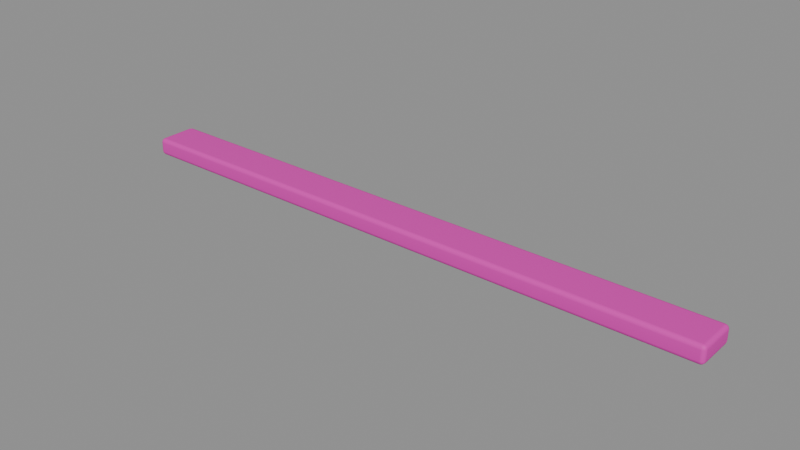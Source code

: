 # Source: platform_board.blend  (saved by Blender 5.2.45; exported with 4.5.12 LTS)
import bpy
from mathutils import Matrix  # noqa: F401  (used for matrix-valued properties, if any)

bpy.ops.wm.read_factory_settings(use_empty=True)
scene = bpy.context.scene
scene.name = '前方平台-酒红横向整板'

# ---- collections
col_sea_scene_sbr_platform_board = bpy.data.collections.new('SEA-SCENE-SBR-PLATFORM-BOARD'); scene.collection.children.link(col_sea_scene_sbr_platform_board)

# ---- images (referenced by path relative to the original .blend; pixels are not part of the script)
import os
ASSET_DIR = os.environ.get("B2B_ASSET_DIR", "")  # directory of the original .blend (textures are referenced by path, not embedded)
HERE = os.path.dirname(os.path.abspath(__file__))  # packed textures are extracted next to this script under _unpacked/

def load_image(name, relpath, width, height, colorspace="sRGB"):
    """Load a texture the original file referenced (path relative to the .blend, or extracted next to this script)."""
    p = next((c for c in (os.path.join(HERE, relpath), os.path.join(ASSET_DIR, relpath)) if relpath and os.path.exists(c)), "")
    if p:
        img = bpy.data.images.load(p, check_existing=True)
        img.name = name
    else:  # same state as the original file: an image datablock whose file is absent (Cycles renders it pink)
        img = bpy.data.images.new(name, width, height)
        img.source = "FILE"
        img.filepath = "//" + (relpath or name)
    img.colorspace_settings.name = colorspace
    return img
img_sea_cozy_8x8_512_png = load_image('sea_cozy_8x8_512.png', 'sea_cozy_8x8_512.png', 1024, 1024, 'sRGB')

# ---- materials (node trees are filled in below, after node groups)
mat_sea_matte = bpy.data.materials.new('SEA_Matte')

# ---- material node trees
mat_sea_matte.use_nodes = True; mat_sea_matte.node_tree.nodes.clear()
_N = mat_sea_matte.node_tree.nodes; _L = mat_sea_matte.node_tree.links
n0 = _N.new('ShaderNodeUVMap'); n0.name = 'UV Map'; n0.location = (0, 0)
n0.width = 160
n0.uv_map = 'PaletteUV'
n1 = _N.new('ShaderNodeTexImage'); n1.name = 'Image Texture'; n1.location = (0, 0)
n1.image = img_sea_cozy_8x8_512_png
n1.interpolation = 'Closest'
n2 = _N.new('ShaderNodeBsdfPrincipled'); n2.name = 'Principled BSDF'; n2.location = (0, 0)
n2.inputs[2].default_value = 0.62
n2.inputs[10].default_value = 0.005
n2.inputs[13].default_value = 0.25
n3 = _N.new('ShaderNodeOutputMaterial'); n3.name = 'Material Output'; n3.location = (0, 0)
n4 = _N.new('ShaderNodeHueSaturation'); n4.name = 'Hue/Saturation/Value'; n4.location = (0, 0)
n4.width = 160
n5 = _N.new('ShaderNodeSeparateXYZ'); n5.name = 'Separate XYZ'; n5.location = (0, 0)
n6 = _N.new('ShaderNodeMath'); n6.name = 'Math'; n6.location = (0, 0)
n6.operation = 'MULTIPLY'
n6.inputs[1].default_value = 8.0
n7 = _N.new('ShaderNodeMath'); n7.name = 'Math.001'; n7.location = (0, 0)
n7.operation = 'FLOOR'
n8 = _N.new('ShaderNodeMath'); n8.name = 'Math.002'; n8.location = (0, 0)
n8.operation = 'COMPARE'
n8.inputs[1].default_value = 5.0
n8.inputs[2].default_value = 0.01
n9 = _N.new('ShaderNodeMath'); n9.name = 'Math.003'; n9.location = (0, 0)
n9.operation = 'MULTIPLY'
n9.inputs[1].default_value = 8.0
n10 = _N.new('ShaderNodeMath'); n10.name = 'Math.004'; n10.location = (0, 0)
n10.operation = 'FLOOR'
n11 = _N.new('ShaderNodeMath'); n11.name = 'Math.005'; n11.location = (0, 0)
n11.operation = 'COMPARE'
n11.inputs[1].default_value = 5.0
n11.inputs[2].default_value = 0.01
n12 = _N.new('ShaderNodeMath'); n12.name = 'Math.006'; n12.location = (0, 0)
n12.operation = 'MULTIPLY'
n13 = _N.new('ShaderNodeMath'); n13.name = 'Math.007'; n13.location = (0, 0)
n13.operation = 'MULTIPLY_ADD'
n13.inputs[1].default_value = 0.02
n14 = _N.new('ShaderNodeMath'); n14.name = 'Math.008'; n14.location = (0, 0)
n14.operation = 'MULTIPLY_ADD'
n14.inputs[1].default_value = -0.18
n14.inputs[2].default_value = 1.12
n15 = _N.new('ShaderNodeSeparateXYZ'); n15.name = '分离 XYZ'; n15.location = (0, 0)
n16 = _N.new('ShaderNodeMath'); n16.name = '运算'; n16.location = (0, 0)
n16.operation = 'MULTIPLY'
n16.inputs[1].default_value = 8.0
n17 = _N.new('ShaderNodeMath'); n17.name = '运算.001'; n17.location = (0, 0)
n17.operation = 'FLOOR'
n18 = _N.new('ShaderNodeMath'); n18.name = '运算.002'; n18.location = (0, 0)
n18.operation = 'COMPARE'
n18.inputs[1].default_value = 5.0
n18.inputs[2].default_value = 0.01
n19 = _N.new('ShaderNodeMath'); n19.name = '运算.003'; n19.location = (0, 0)
n19.operation = 'MULTIPLY'
n19.inputs[1].default_value = 8.0
n20 = _N.new('ShaderNodeMath'); n20.name = '运算.004'; n20.location = (0, 0)
n20.operation = 'FLOOR'
n21 = _N.new('ShaderNodeMath'); n21.name = '运算.005'; n21.location = (0, 0)
n21.operation = 'COMPARE'
n21.inputs[1].default_value = 2.0
n21.inputs[2].default_value = 0.01
n22 = _N.new('ShaderNodeMath'); n22.name = '运算.006'; n22.location = (0, 0)
n22.operation = 'MULTIPLY'
n23 = _N.new('ShaderNodeHueSaturation'); n23.name = '色相/饱和度/明度'; n23.location = (0, 0)
n23.width = 160
n23.inputs[0].default_value = 0.567
n23.inputs[1].default_value = 0.95
n23.inputs[2].default_value = 0.75
n24 = _N.new('ShaderNodeMixRGB'); n24.name = '混合 (旧版)'; n24.location = (0, 0)
_L.new(n0.outputs[0], n1.inputs[0])
_L.new(n1.outputs[0], n4.inputs[4])
_L.new(n2.outputs[0], n3.inputs[0])
_L.new(n0.outputs[0], n5.inputs[0])
_L.new(n5.outputs[0], n6.inputs[0])
_L.new(n6.outputs[0], n7.inputs[0])
_L.new(n7.outputs[0], n8.inputs[0])
_L.new(n5.outputs[1], n9.inputs[0])
_L.new(n9.outputs[0], n10.inputs[0])
_L.new(n10.outputs[0], n11.inputs[0])
_L.new(n8.outputs[0], n12.inputs[0])
_L.new(n11.outputs[0], n12.inputs[1])
_L.new(n12.outputs[0], n13.inputs[0])
_L.new(n13.outputs[0], n4.inputs[0])
_L.new(n12.outputs[0], n14.inputs[0])
_L.new(n14.outputs[0], n4.inputs[1])
_L.new(n0.outputs[0], n15.inputs[0])
_L.new(n15.outputs[0], n16.inputs[0])
_L.new(n16.outputs[0], n17.inputs[0])
_L.new(n17.outputs[0], n18.inputs[0])
_L.new(n15.outputs[1], n19.inputs[0])
_L.new(n19.outputs[0], n20.inputs[0])
_L.new(n20.outputs[0], n21.inputs[0])
_L.new(n18.outputs[0], n22.inputs[0])
_L.new(n21.outputs[0], n22.inputs[1])
_L.new(n4.outputs[0], n23.inputs[4])
_L.new(n22.outputs[0], n24.inputs[0])
_L.new(n4.outputs[0], n24.inputs[1])
_L.new(n23.outputs[0], n24.inputs[2])
_L.new(n24.outputs[0], n2.inputs[0])
n3.is_active_output = True

# ---- meshes
me_001 = bpy.data.meshes.new('立方体.001')
me_001.from_pydata([(-3.7, -0.209, 1.49e-08), (-3.7, -0.259, 0.05), (-3.75, -0.209, 0.05), (-3.7, -0.234, 0.00668), (-3.725, -0.209, 0.00668), (-3.724, -0.2329, 0.01317), (-3.725, -0.2523, 0.05), (-3.7, -0.2523, 0.02503), (-3.724, -0.2458, 0.02609), (-3.743, -0.209, 0.02503), (-3.743, -0.234, 0.05), (-3.737, -0.2329, 0.02609), (-3.7, -0.259, 0.17), (-3.7, -0.209, 0.22), (-3.75, -0.209, 0.17), (-3.7, -0.2523, 0.195), (-3.725, -0.2523, 0.17), (-3.724, -0.2458, 0.1939), (-3.725, -0.209, 0.2133), (-3.7, -0.234, 0.2133), (-3.724, -0.2329, 0.2068), (-3.743, -0.234, 0.17), (-3.743, -0.209, 0.195), (-3.737, -0.2329, 0.1939), (-3.7, 0.209, 1.49e-08), (-3.75, 0.209, 0.05), (-3.7, 0.259, 0.05), (-3.725, 0.209, 0.00668), (-3.7, 0.234, 0.00668), (-3.724, 0.2329, 0.01317), (-3.743, 0.234, 0.05), (-3.743, 0.209, 0.02503), (-3.737, 0.2329, 0.02609), (-3.7, 0.2523, 0.02503), (-3.725, 0.2523, 0.05), (-3.724, 0.2458, 0.02609), (-3.7, 0.209, 0.22), (-3.7, 0.259, 0.17), (-3.75, 0.209, 0.17), (-3.7, 0.234, 0.2133), (-3.725, 0.209, 0.2133), (-3.724, 0.2329, 0.2068), (-3.725, 0.2523, 0.17), (-3.7, 0.2523, 0.195), (-3.724, 0.2458, 0.1939), (-3.743, 0.209, 0.195), (-3.743, 0.234, 0.17), (-3.737, 0.2329, 0.1939), (3.7, -0.209, 1.49e-08), (3.75, -0.209, 0.05), (3.7, -0.259, 0.05), (3.725, -0.209, 0.00668), (3.7, -0.234, 0.00668), (3.724, -0.2329, 0.01317), (3.743, -0.234, 0.05), (3.743, -0.209, 0.02503), (3.737, -0.2329, 0.02609), (3.7, -0.2523, 0.02503), (3.725, -0.2523, 0.05), (3.724, -0.2458, 0.02609), (3.7, -0.209, 0.22), (3.7, -0.259, 0.17), (3.75, -0.209, 0.17), (3.7, -0.234, 0.2133), (3.725, -0.209, 0.2133), (3.724, -0.2329, 0.2068), (3.725, -0.2523, 0.17), (3.7, -0.2523, 0.195), (3.724, -0.2458, 0.1939), (3.743, -0.209, 0.195), (3.743, -0.234, 0.17), (3.737, -0.2329, 0.1939), (3.7, 0.209, 1.49e-08), (3.7, 0.259, 0.05), (3.75, 0.209, 0.05), (3.7, 0.234, 0.00668), (3.725, 0.209, 0.00668), (3.724, 0.2329, 0.01317), (3.725, 0.2523, 0.05), (3.7, 0.2523, 0.02503), (3.724, 0.2458, 0.02609), (3.743, 0.209, 0.02503), (3.743, 0.234, 0.05), (3.737, 0.2329, 0.02609), (3.7, 0.209, 0.22), (3.75, 0.209, 0.17), (3.7, 0.259, 0.17), (3.725, 0.209, 0.2133), (3.7, 0.234, 0.2133), (3.724, 0.2329, 0.2068), (3.743, 0.234, 0.17), (3.743, 0.209, 0.195), (3.737, 0.2329, 0.1939), (3.7, 0.2523, 0.195), (3.725, 0.2523, 0.17), (3.724, 0.2458, 0.1939)], [], [(0, 3, 5, 4), (3, 7, 8, 5), (1, 6, 8, 7), (6, 10, 11, 8), (2, 9, 11, 10), (9, 4, 5, 11), (5, 8, 11), (12, 15, 17, 16), (15, 19, 20, 17), (13, 18, 20, 19), (18, 22, 23, 20), (14, 21, 23, 22), (21, 16, 17, 23), (17, 20, 23), (24, 27, 29, 28), (27, 31, 32, 29), (25, 30, 32, 31), (30, 34, 35, 32), (26, 33, 35, 34), (33, 28, 29, 35), (29, 32, 35), (36, 39, 41, 40), (39, 43, 44, 41), (37, 42, 44, 43), (42, 46, 47, 44), (38, 45, 47, 46), (45, 40, 41, 47), (41, 44, 47), (48, 51, 53, 52), (51, 55, 56, 53), (49, 54, 56, 55), (54, 58, 59, 56), (50, 57, 59, 58), (57, 52, 53, 59), (53, 56, 59), (60, 63, 65, 64), (63, 67, 68, 65), (61, 66, 68, 67), (66, 70, 71, 68), (62, 69, 71, 70), (69, 64, 65, 71), (65, 68, 71), (72, 75, 77, 76), (75, 79, 80, 77), (73, 78, 80, 79), (78, 82, 83, 80), (74, 81, 83, 82), (81, 76, 77, 83), (77, 80, 83), (84, 87, 89, 88), (87, 91, 92, 89), (85, 90, 92, 91), (90, 94, 95, 92), (86, 93, 95, 94), (93, 88, 89, 95), (89, 92, 95), (24, 0, 4, 27), (27, 4, 9, 31), (31, 9, 2, 25), (1, 12, 16, 6), (6, 16, 21, 10), (10, 21, 14, 2), (13, 36, 40, 18), (18, 40, 45, 22), (22, 45, 38, 14), (37, 26, 34, 42), (42, 34, 30, 46), (46, 30, 25, 38), (72, 24, 28, 75), (75, 28, 33, 79), (79, 33, 26, 73), (36, 84, 88, 39), (39, 88, 93, 43), (43, 93, 86, 37), (85, 74, 82, 90), (90, 82, 78, 94), (94, 78, 73, 86), (48, 72, 76, 51), (51, 76, 81, 55), (55, 81, 74, 49), (84, 60, 64, 87), (87, 64, 69, 91), (91, 69, 62, 85), (61, 50, 58, 66), (66, 58, 54, 70), (70, 54, 49, 62), (0, 48, 52, 3), (3, 52, 57, 7), (7, 57, 50, 1), (60, 13, 19, 63), (63, 19, 15, 67), (67, 15, 12, 61), (24, 72, 48, 0), (2, 14, 38, 25), (50, 61, 12, 1), (84, 36, 13, 60), (26, 37, 86, 73), (74, 85, 62, 49)])
me_001.polygons.foreach_set('use_smooth', [True] * 98)
_uv = me_001.uv_layers.new(name='PaletteUV')
_uv.uv.foreach_set('vector', [0.7125, 0.3125, 0.6875, 0.3375, 0.6625, 0.3125, 0.6875, 0.2875, 0.7125, 0.3125, 0.6875, 0.3375, 0.6625, 0.3125, 0.6875, 0.2875, 0.7125, 0.3125, 0.6875, 0.3375, 0.6625, 0.3125, 0.6875, 0.2875, 0.7125, 0.3125, 0.6875, 0.3375, 0.6625, 0.3125, 0.6875, 0.2875, 0.7125, 0.3125, 0.6875, 0.3375, 0.6625, 0.3125, 0.6875, 0.2875, 0.7125, 0.3125, 0.6875, 0.3375, 0.6625, 0.3125, 0.6875, 0.2875, 0.7125, 0.3125, 0.675, 0.3342, 0.675, 0.2908, 0.7125, 0.3125, 0.6875, 0.3375, 0.6625, 0.3125, 0.6875, 0.2875, 0.7125, 0.3125, 0.6875, 0.3375, 0.6625, 0.3125, 0.6875, 0.2875, 0.7125, 0.3125, 0.6875, 0.3375, 0.6625, 0.3125, 0.6875, 0.2875, 0.7125, 0.3125, 0.6875, 0.3375, 0.6625, 0.3125, 0.6875, 0.2875, 0.7125, 0.3125, 0.6875, 0.3375, 0.6625, 0.3125, 0.6875, 0.2875, 0.7125, 0.3125, 0.6875, 0.3375, 0.6625, 0.3125, 0.6875, 0.2875, 0.7125, 0.3125, 0.675, 0.3342, 0.675, 0.2908, 0.7125, 0.3125, 0.6875, 0.3375, 0.6625, 0.3125, 0.6875, 0.2875, 0.7125, 0.3125, 0.6875, 0.3375, 0.6625, 0.3125, 0.6875, 0.2875, 0.7125, 0.3125, 0.6875, 0.3375, 0.6625, 0.3125, 0.6875, 0.2875, 0.7125, 0.3125, 0.6875, 0.3375, 0.6625, 0.3125, 0.6875, 0.2875, 0.7125, 0.3125, 0.6875, 0.3375, 0.6625, 0.3125, 0.6875, 0.2875, 0.7125, 0.3125, 0.6875, 0.3375, 0.6625, 0.3125, 0.6875, 0.2875, 0.7125, 0.3125, 0.675, 0.3342, 0.675, 0.2908, 0.7125, 0.3125, 0.6875, 0.3375, 0.6625, 0.3125, 0.6875, 0.2875, 0.7125, 0.3125, 0.6875, 0.3375, 0.6625, 0.3125, 0.6875, 0.2875, 0.7125, 0.3125, 0.6875, 0.3375, 0.6625, 0.3125, 0.6875, 0.2875, 0.7125, 0.3125, 0.6875, 0.3375, 0.6625, 0.3125, 0.6875, 0.2875, 0.7125, 0.3125, 0.6875, 0.3375, 0.6625, 0.3125, 0.6875, 0.2875, 0.7125, 0.3125, 0.6875, 0.3375, 0.6625, 0.3125, 0.6875, 0.2875, 0.7125, 0.3125, 0.675, 0.3342, 0.675, 0.2908, 0.7125, 0.3125, 0.6875, 0.3375, 0.6625, 0.3125, 0.6875, 0.2875, 0.7125, 0.3125, 0.6875, 0.3375, 0.6625, 0.3125, 0.6875, 0.2875, 0.7125, 0.3125, 0.6875, 0.3375, 0.6625, 0.3125, 0.6875, 0.2875, 0.7125, 0.3125, 0.6875, 0.3375, 0.6625, 0.3125, 0.6875, 0.2875, 0.7125, 0.3125, 0.6875, 0.3375, 0.6625, 0.3125, 0.6875, 0.2875, 0.7125, 0.3125, 0.6875, 0.3375, 0.6625, 0.3125, 0.6875, 0.2875, 0.7125, 0.3125, 0.675, 0.3342, 0.675, 0.2908, 0.7125, 0.3125, 0.6875, 0.3375, 0.6625, 0.3125, 0.6875, 0.2875, 0.7125, 0.3125, 0.6875, 0.3375, 0.6625, 0.3125, 0.6875, 0.2875, 0.7125, 0.3125, 0.6875, 0.3375, 0.6625, 0.3125, 0.6875, 0.2875, 0.7125, 0.3125, 0.6875, 0.3375, 0.6625, 0.3125, 0.6875, 0.2875, 0.7125, 0.3125, 0.6875, 0.3375, 0.6625, 0.3125, 0.6875, 0.2875, 0.7125, 0.3125, 0.6875, 0.3375, 0.6625, 0.3125, 0.6875, 0.2875, 0.7125, 0.3125, 0.675, 0.3342, 0.675, 0.2908, 0.7125, 0.3125, 0.6875, 0.3375, 0.6625, 0.3125, 0.6875, 0.2875, 0.7125, 0.3125, 0.6875, 0.3375, 0.6625, 0.3125, 0.6875, 0.2875, 0.7125, 0.3125, 0.6875, 0.3375, 0.6625, 0.3125, 0.6875, 0.2875, 0.7125, 0.3125, 0.6875, 0.3375, 0.6625, 0.3125, 0.6875, 0.2875, 0.7125, 0.3125, 0.6875, 0.3375, 0.6625, 0.3125, 0.6875, 0.2875, 0.7125, 0.3125, 0.6875, 0.3375, 0.6625, 0.3125, 0.6875, 0.2875, 0.7125, 0.3125, 0.675, 0.3342, 0.675, 0.2908, 0.7125, 0.3125, 0.6875, 0.3375, 0.6625, 0.3125, 0.6875, 0.2875, 0.7125, 0.3125, 0.6875, 0.3375, 0.6625, 0.3125, 0.6875, 0.2875, 0.7125, 0.3125, 0.6875, 0.3375, 0.6625, 0.3125, 0.6875, 0.2875, 0.7125, 0.3125, 0.6875, 0.3375, 0.6625, 0.3125, 0.6875, 0.2875, 0.7125, 0.3125, 0.6875, 0.3375, 0.6625, 0.3125, 0.6875, 0.2875, 0.7125, 0.3125, 0.6875, 0.3375, 0.6625, 0.3125, 0.6875, 0.2875, 0.7125, 0.3125, 0.675, 0.3342, 0.675, 0.2908, 0.7125, 0.3125, 0.6875, 0.3375, 0.6625, 0.3125, 0.6875, 0.2875, 0.7125, 0.3125, 0.6875, 0.3375, 0.6625, 0.3125, 0.6875, 0.2875, 0.7125, 0.3125, 0.6875, 0.3375, 0.6625, 0.3125, 0.6875, 0.2875, 0.7125, 0.3125, 0.6875, 0.3375, 0.6625, 0.3125, 0.6875, 0.2875, 0.7125, 0.3125, 0.6875, 0.3375, 0.6625, 0.3125, 0.6875, 0.2875, 0.7125, 0.3125, 0.6875, 0.3375, 0.6625, 0.3125, 0.6875, 0.2875, 0.7125, 0.3125, 0.6875, 0.3375, 0.6625, 0.3125, 0.6875, 0.2875, 0.7125, 0.3125, 0.6875, 0.3375, 0.6625, 0.3125, 0.6875, 0.2875, 0.7125, 0.3125, 0.6875, 0.3375, 0.6625, 0.3125, 0.6875, 0.2875, 0.7125, 0.3125, 0.6875, 0.3375, 0.6625, 0.3125, 0.6875, 0.2875, 0.7125, 0.3125, 0.6875, 0.3375, 0.6625, 0.3125, 0.6875, 0.2875, 0.7125, 0.3125, 0.6875, 0.3375, 0.6625, 0.3125, 0.6875, 0.2875, 0.7125, 0.3125, 0.6875, 0.3375, 0.6625, 0.3125, 0.6875, 0.2875, 0.7125, 0.3125, 0.6875, 0.3375, 0.6625, 0.3125, 0.6875, 0.2875, 0.7125, 0.3125, 0.6875, 0.3375, 0.6625, 0.3125, 0.6875, 0.2875, 0.7125, 0.3125, 0.6875, 0.3375, 0.6625, 0.3125, 0.6875, 0.2875, 0.7125, 0.3125, 0.6875, 0.3375, 0.6625, 0.3125, 0.6875, 0.2875, 0.7125, 0.3125, 0.6875, 0.3375, 0.6625, 0.3125, 0.6875, 0.2875, 0.7125, 0.3125, 0.6875, 0.3375, 0.6625, 0.3125, 0.6875, 0.2875, 0.7125, 0.3125, 0.6875, 0.3375, 0.6625, 0.3125, 0.6875, 0.2875, 0.7125, 0.3125, 0.6875, 0.3375, 0.6625, 0.3125, 0.6875, 0.2875, 0.7125, 0.3125, 0.6875, 0.3375, 0.6625, 0.3125, 0.6875, 0.2875, 0.7125, 0.3125, 0.6875, 0.3375, 0.6625, 0.3125, 0.6875, 0.2875, 0.7125, 0.3125, 0.6875, 0.3375, 0.6625, 0.3125, 0.6875, 0.2875, 0.7125, 0.3125, 0.6875, 0.3375, 0.6625, 0.3125, 0.6875, 0.2875, 0.7125, 0.3125, 0.6875, 0.3375, 0.6625, 0.3125, 0.6875, 0.2875, 0.7125, 0.3125, 0.6875, 0.3375, 0.6625, 0.3125, 0.6875, 0.2875, 0.7125, 0.3125, 0.6875, 0.3375, 0.6625, 0.3125, 0.6875, 0.2875, 0.7125, 0.3125, 0.6875, 0.3375, 0.6625, 0.3125, 0.6875, 0.2875, 0.7125, 0.3125, 0.6875, 0.3375, 0.6625, 0.3125, 0.6875, 0.2875, 0.7125, 0.3125, 0.6875, 0.3375, 0.6625, 0.3125, 0.6875, 0.2875, 0.7125, 0.3125, 0.6875, 0.3375, 0.6625, 0.3125, 0.6875, 0.2875, 0.7125, 0.3125, 0.6875, 0.3375, 0.6625, 0.3125, 0.6875, 0.2875, 0.7125, 0.3125, 0.6875, 0.3375, 0.6625, 0.3125, 0.6875, 0.2875, 0.7125, 0.3125, 0.6875, 0.3375, 0.6625, 0.3125, 0.6875, 0.2875, 0.7125, 0.3125, 0.6875, 0.3375, 0.6625, 0.3125, 0.6875, 0.2875, 0.7125, 0.3125, 0.6875, 0.3375, 0.6625, 0.3125, 0.6875, 0.2875, 0.7125, 0.3125, 0.6875, 0.3375, 0.6625, 0.3125, 0.6875, 0.2875, 0.7125, 0.3125, 0.6875, 0.3375, 0.6625, 0.3125, 0.6875, 0.2875, 0.7125, 0.3125, 0.6875, 0.3375, 0.6625, 0.3125, 0.6875, 0.2875, 0.7125, 0.3125, 0.6875, 0.3375, 0.6625, 0.3125, 0.6875, 0.2875, 0.7125, 0.3125, 0.6875, 0.3375, 0.6625, 0.3125, 0.6875, 0.2875])
me_001.materials.append(mat_sea_matte)
me_001.update()
me_001.normals_split_custom_set([tuple(v) for v in zip(*[iter([-0.000919, -0.01511, -0.9999, -0.0008016, -0.5003, -0.8659, -0.4179, -0.4178, -0.8067, -0.4995, -0.01283, -0.8662, -0.0008016, -0.5003, -0.8659, -0.0008004, -0.8659, -0.5003, -0.4179, -0.8067, -0.4179, -0.4179, -0.4178, -0.8067, -0.0009272, -0.9989, -0.04606, -0.4975, -0.8665, -0.03968, -0.4179, -0.8067, -0.4179, -0.0008004, -0.8659, -0.5003, -0.4975, -0.8665, -0.03968, -0.8665, -0.4975, -0.03968, -0.8067, -0.4178, -0.4179, -0.4179, -0.8067, -0.4179, -0.9988, -0.01508, -0.04604, -0.8662, -0.01283, -0.4995, -0.8067, -0.4178, -0.4179, -0.8665, -0.4975, -0.03968, -0.8662, -0.01283, -0.4995, -0.4995, -0.01283, -0.8662, -0.4179, -0.4178, -0.8067, -0.8067, -0.4178, -0.4179, -0.4179, -0.4178, -0.8067, -0.4179, -0.8067, -0.4179, -0.8067, -0.4178, -0.4179, -0.0009353, -0.9989, 0.04604, -0.0008004, -0.8659, 0.5003, -0.4179, -0.8067, 0.4178, -0.4975, -0.8665, 0.03968, -0.0008004, -0.8659, 0.5003, -0.0008012, -0.5003, 0.8659, -0.4179, -0.4178, 0.8067, -0.4179, -0.8067, 0.4178, -0.0009293, -0.0151, 0.9999, -0.4995, -0.01283, 0.8662, -0.4179, -0.4178, 0.8067, -0.0008012, -0.5003, 0.8659, -0.4995, -0.01283, 0.8662, -0.8662, -0.01283, 0.4995, -0.8067, -0.4179, 0.4179, -0.4179, -0.4178, 0.8067, -0.9988, -0.01509, 0.04603, -0.8665, -0.4975, 0.03968, -0.8067, -0.4179, 0.4179, -0.8662, -0.01283, 0.4995, -0.8665, -0.4975, 0.03968, -0.4975, -0.8665, 0.03968, -0.4179, -0.8067, 0.4178, -0.8067, -0.4179, 0.4179, -0.4179, -0.8067, 0.4178, -0.4179, -0.4178, 0.8067, -0.8067, -0.4179, 0.4179, -0.0009294, 0.0151, -0.9999, -0.4995, 0.01283, -0.8662, -0.4179, 0.4179, -0.8067, -0.000801, 0.5003, -0.8659, -0.4995, 0.01283, -0.8662, -0.8662, 0.01283, -0.4995, -0.8067, 0.4179, -0.4179, -0.4179, 0.4179, -0.8067, -0.9988, 0.01509, -0.04603, -0.8665, 0.4975, -0.03968, -0.8067, 0.4179, -0.4179, -0.8662, 0.01283, -0.4995, -0.8665, 0.4975, -0.03968, -0.4975, 0.8665, -0.03968, -0.4178, 0.8067, -0.4179, -0.8067, 0.4179, -0.4179, -0.0009352, 0.9989, -0.04604, -0.000801, 0.8659, -0.5003, -0.4178, 0.8067, -0.4179, -0.4975, 0.8665, -0.03968, -0.000801, 0.8659, -0.5003, -0.000801, 0.5003, -0.8659, -0.4179, 0.4179, -0.8067, -0.4178, 0.8067, -0.4179, -0.4179, 0.4179, -0.8067, -0.8067, 0.4179, -0.4179, -0.4178, 0.8067, -0.4179, -0.0009191, 0.01511, 0.9999, -0.0007999, 0.5003, 0.8659, -0.4179, 0.4179, 0.8067, -0.4995, 0.01283, 0.8662, -0.0007999, 0.5003, 0.8659, -0.0008004, 0.8659, 0.5003, -0.4179, 0.8067, 0.4178, -0.4179, 0.4179, 0.8067, -0.0009262, 0.9989, 0.04606, -0.4975, 0.8665, 0.03968, -0.4179, 0.8067, 0.4178, -0.0008004, 0.8659, 0.5003, -0.4975, 0.8665, 0.03968, -0.8665, 0.4975, 0.03968, -0.8067, 0.4179, 0.4179, -0.4179, 0.8067, 0.4178, -0.9988, 0.01508, 0.04604, -0.8662, 0.01283, 0.4995, -0.8067, 0.4179, 0.4179, -0.8665, 0.4975, 0.03968, -0.8662, 0.01283, 0.4995, -0.4995, 0.01283, 0.8662, -0.4179, 0.4179, 0.8067, -0.8067, 0.4179, 0.4179, -0.4179, 0.4179, 0.8067, -0.4179, 0.8067, 0.4178, -0.8067, 0.4179, 0.4179, 0.0009294, -0.0151, -0.9999, 0.4995, -0.01283, -0.8662, 0.4179, -0.4179, -0.8067, 0.000801, -0.5003, -0.8659, 0.4995, -0.01283, -0.8662, 0.8662, -0.01283, -0.4995, 0.8067, -0.4179, -0.4179, 0.4179, -0.4179, -0.8067, 0.9988, -0.01509, -0.04603, 0.8665, -0.4975, -0.03968, 0.8067, -0.4179, -0.4179, 0.8662, -0.01283, -0.4995, 0.8665, -0.4975, -0.03968, 0.4975, -0.8665, -0.03968, 0.4178, -0.8067, -0.4179, 0.8067, -0.4179, -0.4179, 0.0009352, -0.9989, -0.04604, 0.000801, -0.8659, -0.5003, 0.4178, -0.8067, -0.4179, 0.4975, -0.8665, -0.03968, 0.000801, -0.8659, -0.5003, 0.000801, -0.5003, -0.8659, 0.4179, -0.4179, -0.8067, 0.4178, -0.8067, -0.4179, 0.4179, -0.4179, -0.8067, 0.8067, -0.4179, -0.4179, 0.4178, -0.8067, -0.4179, 0.0009189, -0.01511, 0.9999, 0.000801, -0.5003, 0.8659, 0.4179, -0.4179, 0.8067, 0.4995, -0.01283, 0.8662, 0.000801, -0.5003, 0.8659, 0.0008004, -0.8659, 0.5003, 0.4179, -0.8067, 0.4178, 0.4179, -0.4179, 0.8067, 0.0009262, -0.9989, 0.04606, 0.4975, -0.8665, 0.03968, 0.4179, -0.8067, 0.4178, 0.0008004, -0.8659, 0.5003, 0.4975, -0.8665, 0.03968, 0.8665, -0.4975, 0.03968, 0.8067, -0.4179, 0.4179, 0.4179, -0.8067, 0.4178, 0.9988, -0.01508, 0.04604, 0.8662, -0.01283, 0.4995, 0.8067, -0.4179, 0.4179, 0.8665, -0.4975, 0.03968, 0.8662, -0.01283, 0.4995, 0.4995, -0.01283, 0.8662, 0.4179, -0.4179, 0.8067, 0.8067, -0.4179, 0.4179, 0.4179, -0.4179, 0.8067, 0.4179, -0.8067, 0.4178, 0.8067, -0.4179, 0.4179, 0.000919, 0.01511, -0.9999, 0.0008016, 0.5003, -0.8659, 0.4179, 0.4178, -0.8067, 0.4995, 0.01283, -0.8662, 0.0008016, 0.5003, -0.8659, 0.0008004, 0.8659, -0.5003, 0.4179, 0.8067, -0.4179, 0.4179, 0.4178, -0.8067, 0.0009271, 0.9989, -0.04606, 0.4975, 0.8665, -0.03968, 0.4179, 0.8067, -0.4179, 0.0008004, 0.8659, -0.5003, 0.4975, 0.8665, -0.03968, 0.8665, 0.4975, -0.03968, 0.8067, 0.4178, -0.4179, 0.4179, 0.8067, -0.4179, 0.9988, 0.01508, -0.04604, 0.8662, 0.01283, -0.4995, 0.8067, 0.4178, -0.4179, 0.8665, 0.4975, -0.03968, 0.8662, 0.01283, -0.4995, 0.4995, 0.01283, -0.8662, 0.4179, 0.4178, -0.8067, 0.8067, 0.4178, -0.4179, 0.4179, 0.4178, -0.8067, 0.4179, 0.8067, -0.4179, 0.8067, 0.4178, -0.4179, 0.0009293, 0.0151, 0.9999, 0.4995, 0.01283, 0.8662, 0.4179, 0.4178, 0.8067, 0.0008011, 0.5003, 0.8659, 0.4995, 0.01283, 0.8662, 0.8662, 0.01283, 0.4995, 0.8067, 0.4179, 0.4179, 0.4179, 0.4178, 0.8067, 0.9988, 0.01509, 0.04603, 0.8665, 0.4975, 0.03968, 0.8067, 0.4179, 0.4179, 0.8662, 0.01283, 0.4995, 0.8665, 0.4975, 0.03968, 0.4975, 0.8665, 0.03968, 0.4178, 0.8067, 0.4179, 0.8067, 0.4179, 0.4179, 0.0009351, 0.9989, 0.04604, 0.0008003, 0.8659, 0.5003, 0.4178, 0.8067, 0.4179, 0.4975, 0.8665, 0.03968, 0.0008003, 0.8659, 0.5003, 0.0008011, 0.5003, 0.8659, 0.4179, 0.4178, 0.8067, 0.4178, 0.8067, 0.4179, 0.4179, 0.4178, 0.8067, 0.8067, 0.4179, 0.4179, 0.4178, 0.8067, 0.4179, -0.0009294, 0.0151, -0.9999, -0.000919, -0.01511, -0.9999, -0.4995, -0.01283, -0.8662, -0.4995, 0.01283, -0.8662, -0.4995, 0.01283, -0.8662, -0.4995, -0.01283, -0.8662, -0.8662, -0.01283, -0.4995, -0.8662, 0.01283, -0.4995, -0.8662, 0.01283, -0.4995, -0.8662, -0.01283, -0.4995, -0.9988, -0.01508, -0.04604, -0.9988, 0.01509, -0.04603, -0.0009272, -0.9989, -0.04606, -0.0009353, -0.9989, 0.04604, -0.4975, -0.8665, 0.03968, -0.4975, -0.8665, -0.03968, -0.4975, -0.8665, -0.03968, -0.4975, -0.8665, 0.03968, -0.8665, -0.4975, 0.03968, -0.8665, -0.4975, -0.03968, -0.8665, -0.4975, -0.03968, -0.8665, -0.4975, 0.03968, -0.9988, -0.01509, 0.04603, -0.9988, -0.01508, -0.04604, -0.0009293, -0.0151, 0.9999, -0.0009191, 0.01511, 0.9999, -0.4995, 0.01283, 0.8662, -0.4995, -0.01283, 0.8662, -0.4995, -0.01283, 0.8662, -0.4995, 0.01283, 0.8662, -0.8662, 0.01283, 0.4995, -0.8662, -0.01283, 0.4995, -0.8662, -0.01283, 0.4995, -0.8662, 0.01283, 0.4995, -0.9988, 0.01508, 0.04604, -0.9988, -0.01509, 0.04603, -0.0009262, 0.9989, 0.04606, -0.0009352, 0.9989, -0.04604, -0.4975, 0.8665, -0.03968, -0.4975, 0.8665, 0.03968, -0.4975, 0.8665, 0.03968, -0.4975, 0.8665, -0.03968, -0.8665, 0.4975, -0.03968, -0.8665, 0.4975, 0.03968, -0.8665, 0.4975, 0.03968, -0.8665, 0.4975, -0.03968, -0.9988, 0.01509, -0.04603, -0.9988, 0.01508, 0.04604, 0.000919, 0.01511, -0.9999, -0.0009294, 0.0151, -0.9999, -0.000801, 0.5003, -0.8659, 0.0008016, 0.5003, -0.8659, 0.0008016, 0.5003, -0.8659, -0.000801, 0.5003, -0.8659, -0.000801, 0.8659, -0.5003, 0.0008004, 0.8659, -0.5003, 0.0008004, 0.8659, -0.5003, -0.000801, 0.8659, -0.5003, -0.0009352, 0.9989, -0.04604, 0.0009271, 0.9989, -0.04606, -0.0009191, 0.01511, 0.9999, 0.0009293, 0.0151, 0.9999, 0.0008011, 0.5003, 0.8659, -0.0007999, 0.5003, 0.8659, -0.0007999, 0.5003, 0.8659, 0.0008011, 0.5003, 0.8659, 0.0008003, 0.8659, 0.5003, -0.0008004, 0.8659, 0.5003, -0.0008004, 0.8659, 0.5003, 0.0008003, 0.8659, 0.5003, 0.0009351, 0.9989, 0.04604, -0.0009262, 0.9989, 0.04606, 0.9988, 0.01509, 0.04603, 0.9988, 0.01508, -0.04604, 0.8665, 0.4975, -0.03968, 0.8665, 0.4975, 0.03968, 0.8665, 0.4975, 0.03968, 0.8665, 0.4975, -0.03968, 0.4975, 0.8665, -0.03968, 0.4975, 0.8665, 0.03968, 0.4975, 0.8665, 0.03968, 0.4975, 0.8665, -0.03968, 0.0009271, 0.9989, -0.04606, 0.0009351, 0.9989, 0.04604, 0.0009294, -0.0151, -0.9999, 0.000919, 0.01511, -0.9999, 0.4995, 0.01283, -0.8662, 0.4995, -0.01283, -0.8662, 0.4995, -0.01283, -0.8662, 0.4995, 0.01283, -0.8662, 0.8662, 0.01283, -0.4995, 0.8662, -0.01283, -0.4995, 0.8662, -0.01283, -0.4995, 0.8662, 0.01283, -0.4995, 0.9988, 0.01508, -0.04604, 0.9988, -0.01509, -0.04603, 0.0009293, 0.0151, 0.9999, 0.0009189, -0.01511, 0.9999, 0.4995, -0.01283, 0.8662, 0.4995, 0.01283, 0.8662, 0.4995, 0.01283, 0.8662, 0.4995, -0.01283, 0.8662, 0.8662, -0.01283, 0.4995, 0.8662, 0.01283, 0.4995, 0.8662, 0.01283, 0.4995, 0.8662, -0.01283, 0.4995, 0.9988, -0.01508, 0.04604, 0.9988, 0.01509, 0.04603, 0.0009262, -0.9989, 0.04606, 0.0009352, -0.9989, -0.04604, 0.4975, -0.8665, -0.03968, 0.4975, -0.8665, 0.03968, 0.4975, -0.8665, 0.03968, 0.4975, -0.8665, -0.03968, 0.8665, -0.4975, -0.03968, 0.8665, -0.4975, 0.03968, 0.8665, -0.4975, 0.03968, 0.8665, -0.4975, -0.03968, 0.9988, -0.01509, -0.04603, 0.9988, -0.01508, 0.04604, -0.000919, -0.01511, -0.9999, 0.0009294, -0.0151, -0.9999, 0.000801, -0.5003, -0.8659, -0.0008016, -0.5003, -0.8659, -0.0008016, -0.5003, -0.8659, 0.000801, -0.5003, -0.8659, 0.000801, -0.8659, -0.5003, -0.0008004, -0.8659, -0.5003, -0.0008004, -0.8659, -0.5003, 0.000801, -0.8659, -0.5003, 0.0009352, -0.9989, -0.04604, -0.0009272, -0.9989, -0.04606, 0.0009189, -0.01511, 0.9999, -0.0009293, -0.0151, 0.9999, -0.0008012, -0.5003, 0.8659, 0.000801, -0.5003, 0.8659, 0.000801, -0.5003, 0.8659, -0.0008012, -0.5003, 0.8659, -0.0008004, -0.8659, 0.5003, 0.0008004, -0.8659, 0.5003, 0.0008004, -0.8659, 0.5003, -0.0008004, -0.8659, 0.5003, -0.0009353, -0.9989, 0.04604, 0.0009262, -0.9989, 0.04606, -0.0009294, 0.0151, -0.9999, 0.000919, 0.01511, -0.9999, 0.0009294, -0.0151, -0.9999, -0.000919, -0.01511, -0.9999, -0.9988, -0.01508, -0.04604, -0.9988, -0.01509, 0.04603, -0.9988, 0.01508, 0.04604, -0.9988, 0.01509, -0.04603, 0.0009352, -0.9989, -0.04604, 0.0009262, -0.9989, 0.04606, -0.0009353, -0.9989, 0.04604, -0.0009272, -0.9989, -0.04606, 0.0009293, 0.0151, 0.9999, -0.0009191, 0.01511, 0.9999, -0.0009293, -0.0151, 0.9999, 0.0009189, -0.01511, 0.9999, -0.0009352, 0.9989, -0.04604, -0.0009262, 0.9989, 0.04606, 0.0009351, 0.9989, 0.04604, 0.0009271, 0.9989, -0.04606, 0.9988, 0.01508, -0.04604, 0.9988, 0.01509, 0.04603, 0.9988, -0.01508, 0.04604, 0.9988, -0.01509, -0.04603])] * 3)])

# ---- objects
ob_platform_board_mesh = bpy.data.objects.new('platform_board_mesh', me_001)
ob_root_platform_board = bpy.data.objects.new('ROOT_platform_board', None)

# ---- transforms, parenting, visibility, modifiers, constraints
ob_platform_board_mesh.parent = ob_root_platform_board
ob_platform_board_mesh.location = (0.0, 0.0, 0.0)
ob_root_platform_board.location = (0.0, 0.0, 0.0)

# ---- collection membership
col_sea_scene_sbr_platform_board.objects.link(ob_platform_board_mesh)
col_sea_scene_sbr_platform_board.objects.link(ob_root_platform_board)

# ---- scene / render settings (as saved in the file)
scene.frame_start = 1; scene.frame_end = 250; scene.frame_set(1)
scene.render.engine = 'BLENDER_EEVEE_NEXT'
scene.render.bake_bias = 0.0
scene.render.bake_samples = 0
scene.render.compositor_device = 'GPU'
scene.eevee.use_volume_custom_range = False
scene.eevee.fast_gi_thickness_near = 0.1
scene.eevee.fast_gi_thickness_far = 0.0
scene.eevee.ray_tracing_options.screen_trace_thickness = 0.1
bpy.context.view_layer.update()

# ---- added for rendering (the .blend has no active camera and no usable light): camera, sun + grey world if the file has none
cam_auto = bpy.data.cameras.new('AutoCamera')
cam_auto.lens = 50.0
cam_auto.sensor_width = 36.0
cam_auto.clip_end = 1000.0
ob_auto_camera = bpy.data.objects.new('AutoCamera', cam_auto)
scene.collection.objects.link(ob_auto_camera)
ob_auto_camera.location = (6.95869, -8.35043, 5.67695)
ob_auto_camera.rotation_euler = (1.09748, -7.21219e-08, 0.694738)
scene.camera = ob_auto_camera
light_auto_sun = bpy.data.lights.new('AutoSun', 'SUN')
light_auto_sun.energy = 3.0
light_auto_sun.angle = 0.0523599
ob_auto_sun = bpy.data.objects.new('AutoSun', light_auto_sun)
scene.collection.objects.link(ob_auto_sun)
ob_auto_sun.rotation_euler = (0.872665, 0.174533, 0.523599)
if scene.world is None:
    world_auto = bpy.data.worlds.new('AutoWorld')
    world_auto.color = (0.3, 0.3, 0.3)
    scene.world = world_auto
bpy.context.view_layer.update()
